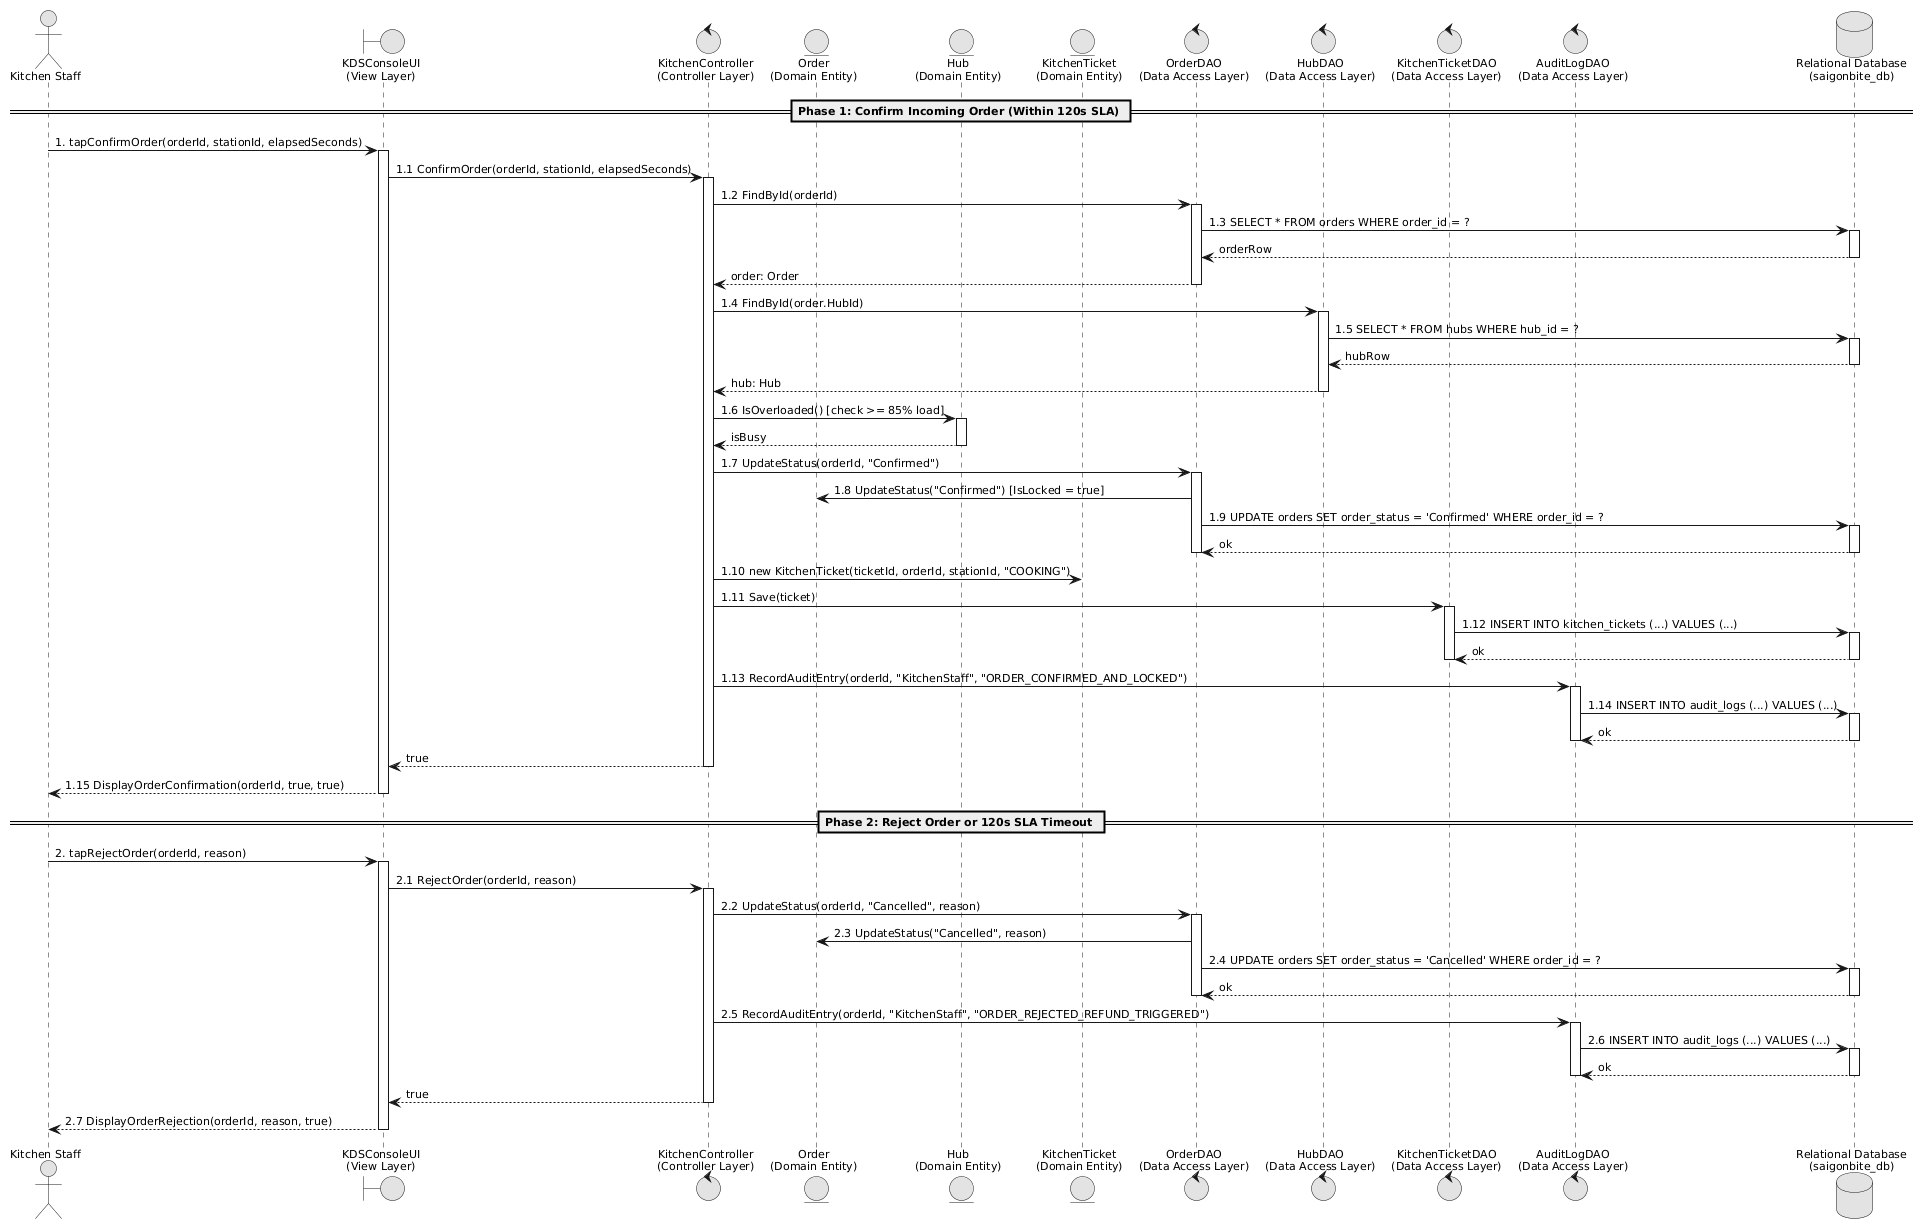

The diagram above was rendered by PlantUML. Its source (embedded in the PNG):
@startuml
skinparam backgroundColor #FFFFFF
skinparam monochrome true
skinparam shadowing false
skinparam defaultFontName "Calibri"
skinparam defaultFontSize 11
skinparam defaultFontColor #000000
skinparam linetype ortho
skinparam roundCorner 0
hide circle

actor "Kitchen Staff" as Staff
boundary "KDSConsoleUI\n(View Layer)" as UI
control "KitchenController\n(Controller Layer)" as Ctrl
entity "Order\n(Domain Entity)" as Ord
entity "Hub\n(Domain Entity)" as Hub
entity "KitchenTicket\n(Domain Entity)" as Ticket
control "OrderDAO\n(Data Access Layer)" as OrderDAO
control "HubDAO\n(Data Access Layer)" as HubDAO
control "KitchenTicketDAO\n(Data Access Layer)" as TicketDAO
control "AuditLogDAO\n(Data Access Layer)" as AuditDAO
database "Relational Database\n(saigonbite_db)" as DB

== Phase 1: Confirm Incoming Order (Within 120s SLA) ==
Staff -> UI: 1. tapConfirmOrder(orderId, stationId, elapsedSeconds)
activate UI
UI -> Ctrl: 1.1 ConfirmOrder(orderId, stationId, elapsedSeconds)
activate Ctrl

Ctrl -> OrderDAO: 1.2 FindById(orderId)
activate OrderDAO
OrderDAO -> DB: 1.3 SELECT * FROM orders WHERE order_id = ?
activate DB
DB --> OrderDAO: orderRow
deactivate DB
OrderDAO --> Ctrl: order: Order
deactivate OrderDAO

Ctrl -> HubDAO: 1.4 FindById(order.HubId)
activate HubDAO
HubDAO -> DB: 1.5 SELECT * FROM hubs WHERE hub_id = ?
activate DB
DB --> HubDAO: hubRow
deactivate DB
HubDAO --> Ctrl: hub: Hub
deactivate HubDAO

Ctrl -> Hub: 1.6 IsOverloaded() [check >= 85% load]
activate Hub
Hub --> Ctrl: isBusy
deactivate Hub

Ctrl -> OrderDAO: 1.7 UpdateStatus(orderId, "Confirmed")
activate OrderDAO
OrderDAO -> Ord: 1.8 UpdateStatus("Confirmed") [IsLocked = true]
OrderDAO -> DB: 1.9 UPDATE orders SET order_status = 'Confirmed' WHERE order_id = ?
activate DB
DB --> OrderDAO: ok
deactivate DB
deactivate OrderDAO

Ctrl -> Ticket: 1.10 new KitchenTicket(ticketId, orderId, stationId, "COOKING")
Ctrl -> TicketDAO: 1.11 Save(ticket)
activate TicketDAO
TicketDAO -> DB: 1.12 INSERT INTO kitchen_tickets (...) VALUES (...)
activate DB
DB --> TicketDAO: ok
deactivate DB
deactivate TicketDAO

Ctrl -> AuditDAO: 1.13 RecordAuditEntry(orderId, "KitchenStaff", "ORDER_CONFIRMED_AND_LOCKED")
activate AuditDAO
AuditDAO -> DB: 1.14 INSERT INTO audit_logs (...) VALUES (...)
activate DB
DB --> AuditDAO: ok
deactivate DB
deactivate AuditDAO

Ctrl --> UI: true
deactivate Ctrl
UI --> Staff: 1.15 DisplayOrderConfirmation(orderId, true, true)
deactivate UI

== Phase 2: Reject Order or 120s SLA Timeout ==
Staff -> UI: 2. tapRejectOrder(orderId, reason)
activate UI
UI -> Ctrl: 2.1 RejectOrder(orderId, reason)
activate Ctrl

Ctrl -> OrderDAO: 2.2 UpdateStatus(orderId, "Cancelled", reason)
activate OrderDAO
OrderDAO -> Ord: 2.3 UpdateStatus("Cancelled", reason)
OrderDAO -> DB: 2.4 UPDATE orders SET order_status = 'Cancelled' WHERE order_id = ?
activate DB
DB --> OrderDAO: ok
deactivate DB
deactivate OrderDAO

Ctrl -> AuditDAO: 2.5 RecordAuditEntry(orderId, "KitchenStaff", "ORDER_REJECTED_REFUND_TRIGGERED")
activate AuditDAO
AuditDAO -> DB: 2.6 INSERT INTO audit_logs (...) VALUES (...)
activate DB
DB --> AuditDAO: ok
deactivate DB
deactivate AuditDAO

Ctrl --> UI: true
deactivate Ctrl
UI --> Staff: 2.7 DisplayOrderRejection(orderId, reason, true)
deactivate UI
@enduml